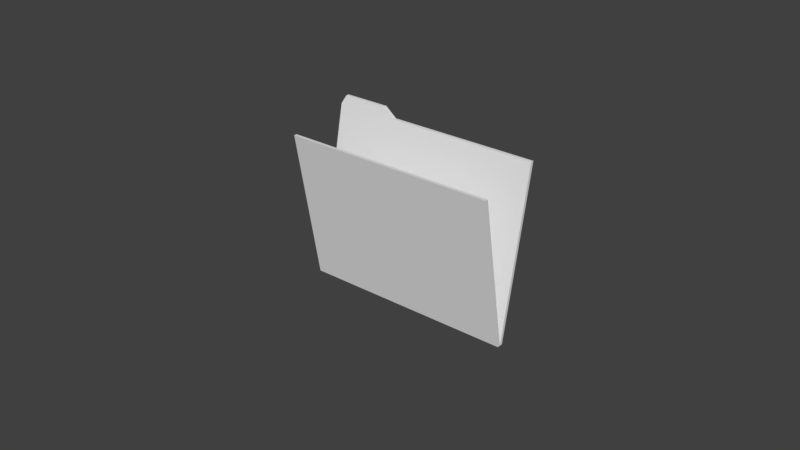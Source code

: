 # Source: FileExplorerDrivesIcon.blend  (saved by Blender 2.78.0; exported with 4.5.12 LTS)
import bpy
from mathutils import Matrix  # noqa: F401  (used for matrix-valued properties, if any)

bpy.ops.wm.read_factory_settings(use_empty=True)
scene = bpy.context.scene
scene.name = 'Scene'

# ---- collections
col_collection_1 = bpy.data.collections.new('Collection 1'); scene.collection.children.link(col_collection_1)

# ---- world
world_world = bpy.data.worlds.new('World'); scene.world = world_world
world_world.color = (0.05088, 0.05088, 0.05088)
world_world.use_sun_shadow = False
world_world.sun_shadow_jitter_overblur = 0.0
world_world.cycles.sampling_method = 'MANUAL'

# ---- meshes
me_cube_000 = bpy.data.meshes.new('Cube.000')
me_cube_000.from_pydata([(-1.4, -0.04, 0.0), (-1.4, -0.4, 2.0), (-1.4, -0.36, 2.0), (1.4, -0.04, 0.0), (1.4, -0.4, 2.0), (1.4, -0.36, 2.0), (-1.4, 0.0, 0.0), (1.4, 0.0, 0.0)], [], [(0, 1, 2, 6), (6, 2, 5, 7), (7, 5, 4, 3), (3, 4, 1, 0), (6, 7, 3, 0), (5, 2, 1, 4)])
me_cube_000.use_remesh_preserve_volume = False
me_cube_000.use_remesh_preserve_attributes = False
me_cube_000.use_mirror_vertex_groups = False
me_cube_000.update()
me_cube_006 = bpy.data.meshes.new('Cube.006')
me_cube_006.from_pydata([(-1.4, 0.04, 0.0), (-1.4, 0.48, 2.16), (-1.4, 0.0, 0.0), (-1.4, 0.44, 2.16), (1.4, 0.04, 0.0), (1.4, 0.48, 2.16), (1.4, 0.0, 0.0), (1.4, 0.44, 2.16), (-0.56, 0.48, 2.16), (-0.56, 0.44, 2.16), (-1.336, 0.4996, 2.272), (-1.336, 0.461, 2.272), (-0.728, 0.4996, 2.272), (-0.728, 0.461, 2.272), (0.0, -0.7326, 2.297)], [], [(0, 2, 3, 1), (2, 6, 7, 9, 3), (6, 4, 5, 7), (4, 0, 1, 8, 5), (2, 0, 4, 6), (9, 7, 5, 8), (1, 3, 11, 10), (9, 8, 12, 13), (3, 9, 13, 11), (8, 1, 10, 12), (10, 11, 13, 12)])
me_cube_006.use_remesh_preserve_volume = False
me_cube_006.use_remesh_preserve_attributes = False
me_cube_006.use_mirror_vertex_groups = False
me_cube_006.update()

# ---- objects
ob_folderfirst = bpy.data.objects.new('FolderFirst', me_cube_000)
ob_foldersecond = bpy.data.objects.new('FolderSecond', me_cube_006)

# ---- transforms, parenting, visibility, modifiers, constraints
ob_folderfirst.location = (0.0, 0.0, 0.0)
ob_folderfirst.scale = (0.025, 0.025, 0.025)
ob_folderfirst.lineart.crease_threshold = 0.0
ob_foldersecond.location = (0.0, 0.0, 0.0)
ob_foldersecond.scale = (0.025, 0.025, 0.025)
ob_foldersecond.lineart.crease_threshold = 0.0

# ---- collection membership
col_collection_1.objects.link(ob_folderfirst)
col_collection_1.objects.link(ob_foldersecond)

# ---- scene / render settings (as saved in the file)
scene.frame_start = 1; scene.frame_end = 250; scene.frame_set(1)
scene.render.engine = 'BLENDER_EEVEE_NEXT'
scene.render.resolution_percentage = 50
scene.render.dither_intensity = 0.0
scene.cycles.use_denoising = False
scene.cycles.samples = 128
scene.cycles.sampling_pattern = 'TABULATED_SOBOL'
scene.cycles.light_sampling_threshold = 0.0
scene.cycles.use_adaptive_sampling = False
scene.cycles.use_light_tree = False
scene.cycles.blur_glossy = 0.0
scene.cycles.sample_clamp_indirect = 0.0
scene.view_settings.view_transform = 'Standard'
bpy.context.view_layer.update()

# ---- added for rendering (the .blend has no active camera and no usable light): camera, sun
cam_auto = bpy.data.cameras.new('AutoCamera')
cam_auto.lens = 50.0
cam_auto.sensor_width = 36.0
cam_auto.clip_end = 1000.0
ob_auto_camera = bpy.data.objects.new('AutoCamera', cam_auto)
scene.collection.objects.link(ob_auto_camera)
ob_auto_camera.location = (0.185045, -0.224967, 0.176742)
ob_auto_camera.rotation_euler = (1.09748, -7.21219e-08, 0.694738)
scene.camera = ob_auto_camera
light_auto_sun = bpy.data.lights.new('AutoSun', 'SUN')
light_auto_sun.energy = 3.0
light_auto_sun.angle = 0.0523599
ob_auto_sun = bpy.data.objects.new('AutoSun', light_auto_sun)
scene.collection.objects.link(ob_auto_sun)
ob_auto_sun.rotation_euler = (0.872665, 0.174533, 0.523599)
bpy.context.view_layer.update()
